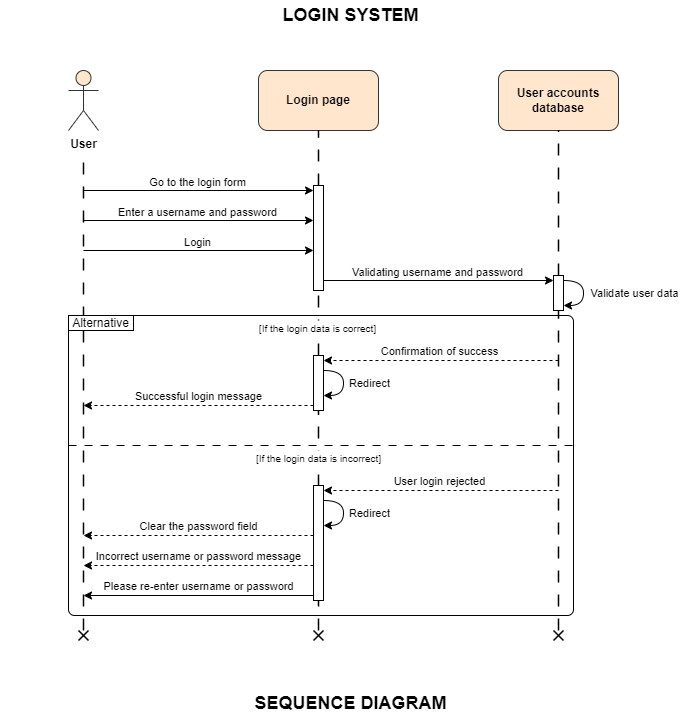

The diagram above was exported from draw.io. Its source (the exported page's mxGraphModel, read from the mxfile embedded in the PNG):
<mxGraphModel dx="1434" dy="768" grid="1" gridSize="10" guides="1" tooltips="1" connect="1" arrows="1" fold="1" page="1" pageScale="1" pageWidth="700" pageHeight="720" math="0" shadow="0">
  <root>
    <mxCell id="0" />
    <mxCell id="1" parent="0" />
    <mxCell id="VlHnpmclqykrQapMtGoG-1" value="" style="endArrow=none;dashed=1;html=1;rounded=0;strokeWidth=1.5;endSize=6;entryX=0.5;entryY=1;entryDx=0;entryDy=0;dashPattern=8 8;" parent="1" target="VlHnpmclqykrQapMtGoG-29" edge="1">
      <mxGeometry width="50" height="50" relative="1" as="geometry">
        <mxPoint x="318" y="630" as="sourcePoint" />
        <mxPoint x="318" y="290" as="targetPoint" />
      </mxGeometry>
    </mxCell>
    <mxCell id="VlHnpmclqykrQapMtGoG-2" value="" style="endArrow=none;dashed=1;html=1;rounded=0;strokeWidth=1.5;endSize=6;dashPattern=8 8;" parent="1" edge="1">
      <mxGeometry width="50" height="50" relative="1" as="geometry">
        <mxPoint x="83" y="630" as="sourcePoint" />
        <mxPoint x="83" y="150" as="targetPoint" />
      </mxGeometry>
    </mxCell>
    <mxCell id="VlHnpmclqykrQapMtGoG-3" value="User" style="shape=umlActor;verticalLabelPosition=bottom;verticalAlign=top;html=1;outlineConnect=0;fillColor=#ffe6cc;strokeColor=#333333;fontStyle=1" parent="1" vertex="1">
      <mxGeometry x="68" y="70" width="30" height="60" as="geometry" />
    </mxCell>
    <mxCell id="VlHnpmclqykrQapMtGoG-4" value="Login page" style="rounded=1;whiteSpace=wrap;html=1;fillColor=#ffe6cc;strokeColor=#333333;fontStyle=1" parent="1" vertex="1">
      <mxGeometry x="258" y="70" width="120" height="60" as="geometry" />
    </mxCell>
    <mxCell id="VlHnpmclqykrQapMtGoG-5" value="User accounts database" style="rounded=1;whiteSpace=wrap;html=1;fillColor=#ffe6cc;strokeColor=#333333;fontStyle=1" parent="1" vertex="1">
      <mxGeometry x="498" y="70" width="120" height="60" as="geometry" />
    </mxCell>
    <mxCell id="VlHnpmclqykrQapMtGoG-6" value="" style="endArrow=none;dashed=1;html=1;rounded=0;strokeWidth=1.5;endSize=6;entryX=0.5;entryY=1;entryDx=0;entryDy=0;dashPattern=8 8;" parent="1" source="VlHnpmclqykrQapMtGoG-15" target="VlHnpmclqykrQapMtGoG-4" edge="1">
      <mxGeometry width="50" height="50" relative="1" as="geometry">
        <mxPoint x="318" y="650" as="sourcePoint" />
        <mxPoint x="313" y="155" as="targetPoint" />
      </mxGeometry>
    </mxCell>
    <mxCell id="VlHnpmclqykrQapMtGoG-7" value="" style="endArrow=none;dashed=1;html=1;rounded=0;strokeWidth=1.5;endSize=6;entryX=0.5;entryY=1;entryDx=0;entryDy=0;dashPattern=8 8;" parent="1" source="VlHnpmclqykrQapMtGoG-19" target="VlHnpmclqykrQapMtGoG-5" edge="1">
      <mxGeometry width="50" height="50" relative="1" as="geometry">
        <mxPoint x="558" y="650" as="sourcePoint" />
        <mxPoint x="608" y="140" as="targetPoint" />
      </mxGeometry>
    </mxCell>
    <mxCell id="VlHnpmclqykrQapMtGoG-8" value="" style="endArrow=classic;html=1;rounded=0;" parent="1" edge="1">
      <mxGeometry width="50" height="50" relative="1" as="geometry">
        <mxPoint x="83" y="220" as="sourcePoint" />
        <mxPoint x="313" y="220" as="targetPoint" />
      </mxGeometry>
    </mxCell>
    <mxCell id="VlHnpmclqykrQapMtGoG-9" value="Enter a username and password" style="edgeLabel;html=1;align=center;verticalAlign=middle;resizable=0;points=[];" parent="VlHnpmclqykrQapMtGoG-8" connectable="0" vertex="1">
      <mxGeometry x="0.0233" y="7" relative="1" as="geometry">
        <mxPoint x="-5" y="-2" as="offset" />
      </mxGeometry>
    </mxCell>
    <mxCell id="VlHnpmclqykrQapMtGoG-10" value="" style="endArrow=classic;html=1;rounded=0;" parent="1" edge="1">
      <mxGeometry width="50" height="50" relative="1" as="geometry">
        <mxPoint x="83" y="250" as="sourcePoint" />
        <mxPoint x="313" y="250" as="targetPoint" />
      </mxGeometry>
    </mxCell>
    <mxCell id="VlHnpmclqykrQapMtGoG-11" value="Login" style="edgeLabel;html=1;align=center;verticalAlign=middle;resizable=0;points=[];" parent="VlHnpmclqykrQapMtGoG-10" connectable="0" vertex="1">
      <mxGeometry x="0.0233" y="7" relative="1" as="geometry">
        <mxPoint x="-5" y="-2" as="offset" />
      </mxGeometry>
    </mxCell>
    <mxCell id="VlHnpmclqykrQapMtGoG-12" value="" style="endArrow=classic;html=1;rounded=0;" parent="1" edge="1">
      <mxGeometry width="50" height="50" relative="1" as="geometry">
        <mxPoint x="83" y="190" as="sourcePoint" />
        <mxPoint x="313" y="190" as="targetPoint" />
      </mxGeometry>
    </mxCell>
    <mxCell id="VlHnpmclqykrQapMtGoG-13" value="Go to the login form" style="edgeLabel;html=1;align=center;verticalAlign=middle;resizable=0;points=[];" parent="VlHnpmclqykrQapMtGoG-12" connectable="0" vertex="1">
      <mxGeometry x="0.0233" y="7" relative="1" as="geometry">
        <mxPoint x="-5" y="-2" as="offset" />
      </mxGeometry>
    </mxCell>
    <mxCell id="VlHnpmclqykrQapMtGoG-14" value="" style="endArrow=none;dashed=1;html=1;rounded=0;strokeWidth=1.5;endSize=6;entryX=0.5;entryY=1;entryDx=0;entryDy=0;dashPattern=8 8;" parent="1" source="VlHnpmclqykrQapMtGoG-29" target="VlHnpmclqykrQapMtGoG-15" edge="1">
      <mxGeometry width="50" height="50" relative="1" as="geometry">
        <mxPoint x="318" y="650" as="sourcePoint" />
        <mxPoint x="318" y="130" as="targetPoint" />
      </mxGeometry>
    </mxCell>
    <mxCell id="VlHnpmclqykrQapMtGoG-15" value="" style="rounded=0;whiteSpace=wrap;html=1;" parent="1" vertex="1">
      <mxGeometry x="313" y="185" width="10" height="105" as="geometry" />
    </mxCell>
    <mxCell id="VlHnpmclqykrQapMtGoG-16" value="" style="endArrow=classic;html=1;rounded=0;" parent="1" edge="1">
      <mxGeometry width="50" height="50" relative="1" as="geometry">
        <mxPoint x="323" y="280" as="sourcePoint" />
        <mxPoint x="553" y="280" as="targetPoint" />
      </mxGeometry>
    </mxCell>
    <mxCell id="VlHnpmclqykrQapMtGoG-17" value="Validating username and password" style="edgeLabel;html=1;align=center;verticalAlign=middle;resizable=0;points=[];" parent="VlHnpmclqykrQapMtGoG-16" connectable="0" vertex="1">
      <mxGeometry x="0.0233" y="7" relative="1" as="geometry">
        <mxPoint x="-5" y="-2" as="offset" />
      </mxGeometry>
    </mxCell>
    <mxCell id="VlHnpmclqykrQapMtGoG-18" value="" style="endArrow=none;dashed=1;html=1;rounded=0;strokeWidth=1.5;endSize=6;entryX=0.5;entryY=1;entryDx=0;entryDy=0;dashPattern=8 8;" parent="1" target="VlHnpmclqykrQapMtGoG-19" edge="1">
      <mxGeometry width="50" height="50" relative="1" as="geometry">
        <mxPoint x="558" y="630" as="sourcePoint" />
        <mxPoint x="558" y="130" as="targetPoint" />
      </mxGeometry>
    </mxCell>
    <mxCell id="VlHnpmclqykrQapMtGoG-19" value="" style="rounded=0;whiteSpace=wrap;html=1;" parent="1" vertex="1">
      <mxGeometry x="553" y="275" width="10" height="35" as="geometry" />
    </mxCell>
    <mxCell id="VlHnpmclqykrQapMtGoG-20" value="" style="curved=1;endArrow=classic;html=1;rounded=0;" parent="1" edge="1">
      <mxGeometry width="50" height="50" relative="1" as="geometry">
        <mxPoint x="563" y="280" as="sourcePoint" />
        <mxPoint x="563" y="305" as="targetPoint" />
        <Array as="points">
          <mxPoint x="583" y="280" />
          <mxPoint x="583" y="305" />
        </Array>
      </mxGeometry>
    </mxCell>
    <mxCell id="VlHnpmclqykrQapMtGoG-21" value="Validate user data" style="edgeLabel;html=1;align=center;verticalAlign=middle;resizable=0;points=[];" parent="VlHnpmclqykrQapMtGoG-20" connectable="0" vertex="1">
      <mxGeometry x="-0.0374" y="4" relative="1" as="geometry">
        <mxPoint x="46" y="1" as="offset" />
      </mxGeometry>
    </mxCell>
    <mxCell id="VlHnpmclqykrQapMtGoG-22" value="" style="rounded=1;whiteSpace=wrap;html=1;arcSize=2;fillColor=none;" parent="1" vertex="1">
      <mxGeometry x="68" y="315" width="505" height="300" as="geometry" />
    </mxCell>
    <mxCell id="VlHnpmclqykrQapMtGoG-23" value="Alternative" style="rounded=1;whiteSpace=wrap;html=1;arcSize=0;glass=0;shadow=0;" parent="1" vertex="1">
      <mxGeometry x="68" y="315" width="65" height="15" as="geometry" />
    </mxCell>
    <mxCell id="VlHnpmclqykrQapMtGoG-24" value="[If the login data is correct]" style="text;html=1;strokeColor=none;fillColor=default;align=center;verticalAlign=middle;whiteSpace=wrap;rounded=0;fontSize=10;" parent="1" vertex="1">
      <mxGeometry x="238.31" y="320" width="159.37" height="15" as="geometry" />
    </mxCell>
    <mxCell id="VlHnpmclqykrQapMtGoG-25" value="[If the login data is incorrect]" style="text;html=1;strokeColor=none;fillColor=#FFFFFF;align=center;verticalAlign=middle;whiteSpace=wrap;rounded=0;fontSize=10;" parent="1" vertex="1">
      <mxGeometry x="230.5" y="450" width="175" height="15" as="geometry" />
    </mxCell>
    <mxCell id="VlHnpmclqykrQapMtGoG-26" value="" style="endArrow=none;dashed=1;html=1;strokeWidth=1;rounded=0;entryX=1;entryY=0.5;entryDx=0;entryDy=0;dashPattern=8 8;exitX=0;exitY=0.5;exitDx=0;exitDy=0;" parent="1" edge="1">
      <mxGeometry width="50" height="50" relative="1" as="geometry">
        <mxPoint x="68" y="445" as="sourcePoint" />
        <mxPoint x="573" y="445" as="targetPoint" />
      </mxGeometry>
    </mxCell>
    <mxCell id="VlHnpmclqykrQapMtGoG-27" value="" style="endArrow=classic;html=1;rounded=0;dashed=1;" parent="1" edge="1">
      <mxGeometry width="50" height="50" relative="1" as="geometry">
        <mxPoint x="558" y="360" as="sourcePoint" />
        <mxPoint x="323" y="360" as="targetPoint" />
      </mxGeometry>
    </mxCell>
    <mxCell id="VlHnpmclqykrQapMtGoG-28" value="Сonfirmation of success" style="edgeLabel;html=1;align=center;verticalAlign=middle;resizable=0;points=[];" parent="VlHnpmclqykrQapMtGoG-27" connectable="0" vertex="1">
      <mxGeometry x="0.2809" y="2" relative="1" as="geometry">
        <mxPoint x="31" y="-12" as="offset" />
      </mxGeometry>
    </mxCell>
    <mxCell id="VlHnpmclqykrQapMtGoG-29" value="" style="rounded=0;whiteSpace=wrap;html=1;" parent="1" vertex="1">
      <mxGeometry x="313" y="355" width="10" height="55" as="geometry" />
    </mxCell>
    <mxCell id="VlHnpmclqykrQapMtGoG-30" value="" style="curved=1;endArrow=classic;html=1;rounded=0;" parent="1" edge="1">
      <mxGeometry width="50" height="50" relative="1" as="geometry">
        <mxPoint x="323" y="370" as="sourcePoint" />
        <mxPoint x="323" y="395" as="targetPoint" />
        <Array as="points">
          <mxPoint x="343" y="370" />
          <mxPoint x="343" y="395" />
        </Array>
      </mxGeometry>
    </mxCell>
    <mxCell id="VlHnpmclqykrQapMtGoG-31" value="Redirect" style="edgeLabel;html=1;align=center;verticalAlign=middle;resizable=0;points=[];" parent="VlHnpmclqykrQapMtGoG-30" connectable="0" vertex="1">
      <mxGeometry x="-0.0374" y="4" relative="1" as="geometry">
        <mxPoint x="21" y="1" as="offset" />
      </mxGeometry>
    </mxCell>
    <mxCell id="VlHnpmclqykrQapMtGoG-32" value="" style="endArrow=classic;html=1;rounded=0;dashed=1;" parent="1" edge="1">
      <mxGeometry width="50" height="50" relative="1" as="geometry">
        <mxPoint x="313" y="405" as="sourcePoint" />
        <mxPoint x="83" y="405" as="targetPoint" />
      </mxGeometry>
    </mxCell>
    <mxCell id="VlHnpmclqykrQapMtGoG-33" value="Successful login message" style="edgeLabel;html=1;align=center;verticalAlign=middle;resizable=0;points=[];" parent="VlHnpmclqykrQapMtGoG-32" connectable="0" vertex="1">
      <mxGeometry x="0.2809" y="2" relative="1" as="geometry">
        <mxPoint x="31" y="-12" as="offset" />
      </mxGeometry>
    </mxCell>
    <mxCell id="VlHnpmclqykrQapMtGoG-34" value="" style="endArrow=classic;html=1;rounded=0;dashed=1;" parent="1" edge="1">
      <mxGeometry width="50" height="50" relative="1" as="geometry">
        <mxPoint x="558" y="490" as="sourcePoint" />
        <mxPoint x="323" y="490" as="targetPoint" />
      </mxGeometry>
    </mxCell>
    <mxCell id="VlHnpmclqykrQapMtGoG-35" value="User login rejected" style="edgeLabel;html=1;align=center;verticalAlign=middle;resizable=0;points=[];" parent="VlHnpmclqykrQapMtGoG-34" connectable="0" vertex="1">
      <mxGeometry x="0.2809" y="2" relative="1" as="geometry">
        <mxPoint x="31" y="-12" as="offset" />
      </mxGeometry>
    </mxCell>
    <mxCell id="VlHnpmclqykrQapMtGoG-36" value="" style="rounded=0;whiteSpace=wrap;html=1;" parent="1" vertex="1">
      <mxGeometry x="313" y="485" width="10" height="115" as="geometry" />
    </mxCell>
    <mxCell id="VlHnpmclqykrQapMtGoG-37" value="" style="curved=1;endArrow=classic;html=1;rounded=0;" parent="1" edge="1">
      <mxGeometry width="50" height="50" relative="1" as="geometry">
        <mxPoint x="323" y="500" as="sourcePoint" />
        <mxPoint x="323" y="525" as="targetPoint" />
        <Array as="points">
          <mxPoint x="343" y="500" />
          <mxPoint x="343" y="525" />
        </Array>
      </mxGeometry>
    </mxCell>
    <mxCell id="VlHnpmclqykrQapMtGoG-38" value="Redirect" style="edgeLabel;html=1;align=center;verticalAlign=middle;resizable=0;points=[];" parent="VlHnpmclqykrQapMtGoG-37" connectable="0" vertex="1">
      <mxGeometry x="-0.0374" y="4" relative="1" as="geometry">
        <mxPoint x="21" y="1" as="offset" />
      </mxGeometry>
    </mxCell>
    <mxCell id="VlHnpmclqykrQapMtGoG-39" value="" style="endArrow=classic;html=1;rounded=0;dashed=1;" parent="1" edge="1">
      <mxGeometry width="50" height="50" relative="1" as="geometry">
        <mxPoint x="313" y="535" as="sourcePoint" />
        <mxPoint x="83" y="535" as="targetPoint" />
      </mxGeometry>
    </mxCell>
    <mxCell id="VlHnpmclqykrQapMtGoG-40" value="Clear the password field" style="edgeLabel;html=1;align=center;verticalAlign=middle;resizable=0;points=[];" parent="VlHnpmclqykrQapMtGoG-39" connectable="0" vertex="1">
      <mxGeometry x="0.2809" y="2" relative="1" as="geometry">
        <mxPoint x="31" y="-12" as="offset" />
      </mxGeometry>
    </mxCell>
    <mxCell id="VlHnpmclqykrQapMtGoG-41" value="" style="endArrow=classic;html=1;rounded=0;dashed=1;" parent="1" edge="1">
      <mxGeometry width="50" height="50" relative="1" as="geometry">
        <mxPoint x="313" y="565" as="sourcePoint" />
        <mxPoint x="83" y="565" as="targetPoint" />
      </mxGeometry>
    </mxCell>
    <mxCell id="VlHnpmclqykrQapMtGoG-42" value="Incorrect username or password message" style="edgeLabel;html=1;align=center;verticalAlign=middle;resizable=0;points=[];" parent="VlHnpmclqykrQapMtGoG-41" connectable="0" vertex="1">
      <mxGeometry x="0.2809" y="2" relative="1" as="geometry">
        <mxPoint x="31" y="-12" as="offset" />
      </mxGeometry>
    </mxCell>
    <mxCell id="VlHnpmclqykrQapMtGoG-43" value="" style="endArrow=classic;html=1;rounded=0;" parent="1" edge="1">
      <mxGeometry width="50" height="50" relative="1" as="geometry">
        <mxPoint x="313" y="595" as="sourcePoint" />
        <mxPoint x="83" y="595" as="targetPoint" />
      </mxGeometry>
    </mxCell>
    <mxCell id="VlHnpmclqykrQapMtGoG-44" value="Please re-enter username or password" style="edgeLabel;html=1;align=center;verticalAlign=middle;resizable=0;points=[];" parent="VlHnpmclqykrQapMtGoG-43" connectable="0" vertex="1">
      <mxGeometry x="0.2809" y="2" relative="1" as="geometry">
        <mxPoint x="31" y="-12" as="offset" />
      </mxGeometry>
    </mxCell>
    <mxCell id="VlHnpmclqykrQapMtGoG-45" value="" style="group" parent="1" connectable="0" vertex="1">
      <mxGeometry x="553" y="630" width="10" height="10" as="geometry" />
    </mxCell>
    <mxCell id="VlHnpmclqykrQapMtGoG-46" value="" style="endArrow=none;html=1;rounded=0;strokeWidth=1.5;" parent="VlHnpmclqykrQapMtGoG-45" edge="1">
      <mxGeometry width="50" height="50" relative="1" as="geometry">
        <mxPoint y="10" as="sourcePoint" />
        <mxPoint x="10" as="targetPoint" />
      </mxGeometry>
    </mxCell>
    <mxCell id="VlHnpmclqykrQapMtGoG-47" value="" style="endArrow=none;html=1;rounded=0;strokeWidth=1.5;" parent="VlHnpmclqykrQapMtGoG-45" edge="1">
      <mxGeometry width="50" height="50" relative="1" as="geometry">
        <mxPoint x="10" y="10" as="sourcePoint" />
        <mxPoint as="targetPoint" />
      </mxGeometry>
    </mxCell>
    <mxCell id="VlHnpmclqykrQapMtGoG-48" value="" style="group" parent="1" connectable="0" vertex="1">
      <mxGeometry x="78" y="630" width="10" height="10" as="geometry" />
    </mxCell>
    <mxCell id="VlHnpmclqykrQapMtGoG-49" value="" style="endArrow=none;html=1;rounded=0;strokeWidth=1.5;" parent="VlHnpmclqykrQapMtGoG-48" edge="1">
      <mxGeometry width="50" height="50" relative="1" as="geometry">
        <mxPoint y="10" as="sourcePoint" />
        <mxPoint x="10" as="targetPoint" />
      </mxGeometry>
    </mxCell>
    <mxCell id="VlHnpmclqykrQapMtGoG-50" value="" style="endArrow=none;html=1;rounded=0;strokeWidth=1.5;" parent="VlHnpmclqykrQapMtGoG-48" edge="1">
      <mxGeometry width="50" height="50" relative="1" as="geometry">
        <mxPoint x="10" y="10" as="sourcePoint" />
        <mxPoint as="targetPoint" />
      </mxGeometry>
    </mxCell>
    <mxCell id="VlHnpmclqykrQapMtGoG-51" value="" style="group" parent="1" connectable="0" vertex="1">
      <mxGeometry x="313" y="630" width="10" height="10" as="geometry" />
    </mxCell>
    <mxCell id="VlHnpmclqykrQapMtGoG-52" value="" style="endArrow=none;html=1;rounded=0;strokeWidth=1.5;" parent="VlHnpmclqykrQapMtGoG-51" edge="1">
      <mxGeometry width="50" height="50" relative="1" as="geometry">
        <mxPoint y="10" as="sourcePoint" />
        <mxPoint x="10" as="targetPoint" />
      </mxGeometry>
    </mxCell>
    <mxCell id="VlHnpmclqykrQapMtGoG-53" value="" style="endArrow=none;html=1;rounded=0;strokeWidth=1.5;" parent="VlHnpmclqykrQapMtGoG-51" edge="1">
      <mxGeometry width="50" height="50" relative="1" as="geometry">
        <mxPoint x="10" y="10" as="sourcePoint" />
        <mxPoint as="targetPoint" />
      </mxGeometry>
    </mxCell>
    <mxCell id="VlHnpmclqykrQapMtGoG-54" value="&lt;b style=&quot;font-size: 18px;&quot;&gt;LOGIN SYSTEM&lt;/b&gt;" style="text;html=1;strokeColor=none;fillColor=none;align=center;verticalAlign=middle;whiteSpace=wrap;rounded=0;fontSize=18;" parent="1" vertex="1">
      <mxGeometry x="258" y="5" width="185" height="20" as="geometry" />
    </mxCell>
    <mxCell id="VlHnpmclqykrQapMtGoG-55" value="SEQUENCE DIAGRAM" style="text;html=1;strokeColor=none;fillColor=none;align=center;verticalAlign=middle;whiteSpace=wrap;rounded=0;fontStyle=1;fontSize=18;" parent="1" vertex="1">
      <mxGeometry x="248" y="690" width="205" height="25" as="geometry" />
    </mxCell>
    <mxCell id="pD7Gw_tJWCjtBWXYgy1_-1" value="" style="swimlane;startSize=0;strokeColor=none;" parent="1" vertex="1">
      <mxGeometry width="700" height="720" as="geometry" />
    </mxCell>
  </root>
</mxGraphModel>